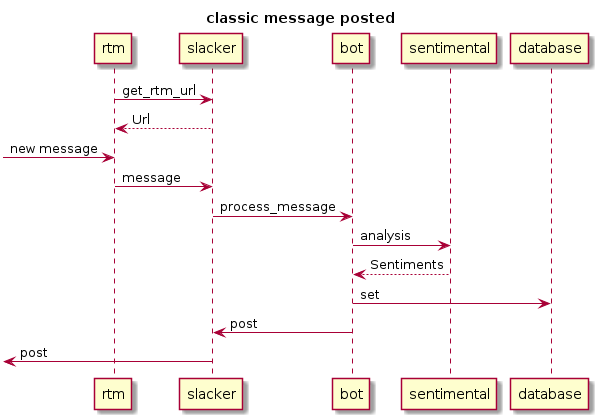

The diagram above was rendered by PlantUML. Its source (embedded in the PNG):
@startuml

title classic message posted

rtm -> slacker : get_rtm_url
slacker --> rtm : Url

-> rtm : new message
rtm -> slacker : message
slacker -> bot : process_message

bot -> sentimental : analysis
sentimental --> bot : Sentiments
bot -> database : set
bot -> slacker : post
<- slacker : post

@enduml